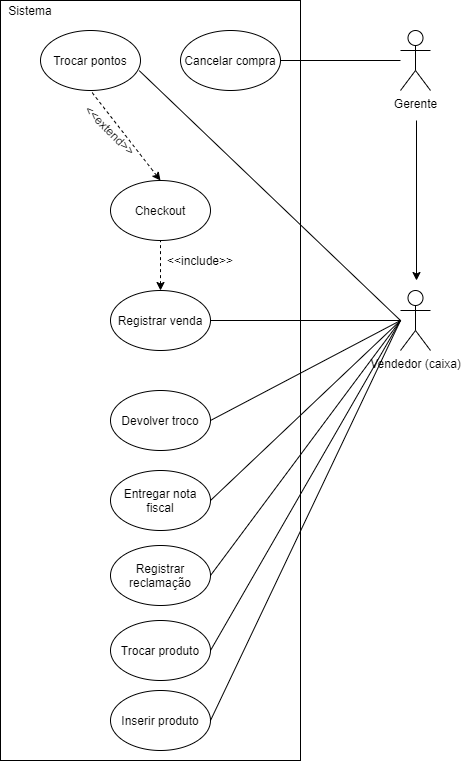

The diagram above was exported from draw.io. Its source (the exported page's mxGraphModel, read from the mxfile embedded in the PNG):
<mxGraphModel dx="1422" dy="762" grid="1" gridSize="10" guides="1" tooltips="1" connect="1" arrows="1" fold="1" page="1" pageScale="1" pageWidth="827" pageHeight="1169" math="0" shadow="0">
  <root>
    <mxCell id="0" />
    <mxCell id="1" parent="0" />
    <mxCell id="sEVx8r9qs4ksi1RGKafz-2" value="" style="rounded=0;whiteSpace=wrap;html=1;fillColor=none;" parent="1" vertex="1">
      <mxGeometry x="200" y="40" width="300" height="760" as="geometry" />
    </mxCell>
    <mxCell id="sEVx8r9qs4ksi1RGKafz-4" value="Sistema" style="text;html=1;strokeColor=none;fillColor=none;align=center;verticalAlign=middle;whiteSpace=wrap;rounded=0;" parent="1" vertex="1">
      <mxGeometry x="200" y="40" width="60" height="20" as="geometry" />
    </mxCell>
    <mxCell id="sEVx8r9qs4ksi1RGKafz-5" value="Checkout" style="ellipse;whiteSpace=wrap;html=1;fillColor=#FFFFFF;" parent="1" vertex="1">
      <mxGeometry x="310" y="220" width="100" height="60" as="geometry" />
    </mxCell>
    <mxCell id="sEVx8r9qs4ksi1RGKafz-7" value="Registrar venda" style="ellipse;whiteSpace=wrap;html=1;fillColor=#FFFFFF;" parent="1" vertex="1">
      <mxGeometry x="310" y="330" width="100" height="60" as="geometry" />
    </mxCell>
    <mxCell id="sEVx8r9qs4ksi1RGKafz-9" value="" style="endArrow=none;dashed=1;html=1;exitX=0.5;exitY=0;exitDx=0;exitDy=0;entryX=0.5;entryY=1;entryDx=0;entryDy=0;startArrow=classic;startFill=1;" parent="1" source="sEVx8r9qs4ksi1RGKafz-7" target="sEVx8r9qs4ksi1RGKafz-5" edge="1">
      <mxGeometry width="50" height="50" relative="1" as="geometry">
        <mxPoint x="90" y="400" as="sourcePoint" />
        <mxPoint x="140" y="350" as="targetPoint" />
      </mxGeometry>
    </mxCell>
    <mxCell id="sEVx8r9qs4ksi1RGKafz-10" value="Vendedor (caixa)" style="shape=umlActor;verticalLabelPosition=bottom;verticalAlign=top;html=1;outlineConnect=0;fillColor=#FFFFFF;" parent="1" vertex="1">
      <mxGeometry x="600" y="330" width="30" height="60" as="geometry" />
    </mxCell>
    <mxCell id="sEVx8r9qs4ksi1RGKafz-11" value="" style="endArrow=none;html=1;exitX=1;exitY=0.5;exitDx=0;exitDy=0;" parent="1" source="sEVx8r9qs4ksi1RGKafz-7" target="sEVx8r9qs4ksi1RGKafz-10" edge="1">
      <mxGeometry width="50" height="50" relative="1" as="geometry">
        <mxPoint x="370" y="410" as="sourcePoint" />
        <mxPoint x="520" y="320" as="targetPoint" />
      </mxGeometry>
    </mxCell>
    <mxCell id="sEVx8r9qs4ksi1RGKafz-12" value="&amp;lt;&amp;lt;include&amp;gt;&amp;gt;" style="text;html=1;strokeColor=none;fillColor=none;align=center;verticalAlign=middle;whiteSpace=wrap;rounded=0;" parent="1" vertex="1">
      <mxGeometry x="380" y="290" width="40" height="20" as="geometry" />
    </mxCell>
    <mxCell id="sEVx8r9qs4ksi1RGKafz-13" value="Cancelar compra" style="ellipse;whiteSpace=wrap;html=1;fillColor=#FFFFFF;" parent="1" vertex="1">
      <mxGeometry x="380" y="70" width="100" height="60" as="geometry" />
    </mxCell>
    <mxCell id="sEVx8r9qs4ksi1RGKafz-14" value="Devolver troco" style="ellipse;whiteSpace=wrap;html=1;fillColor=#FFFFFF;" parent="1" vertex="1">
      <mxGeometry x="310" y="430" width="100" height="60" as="geometry" />
    </mxCell>
    <mxCell id="sEVx8r9qs4ksi1RGKafz-15" value="" style="endArrow=none;html=1;exitX=1;exitY=0.5;exitDx=0;exitDy=0;" parent="1" source="sEVx8r9qs4ksi1RGKafz-14" edge="1">
      <mxGeometry width="50" height="50" relative="1" as="geometry">
        <mxPoint x="500" y="480" as="sourcePoint" />
        <mxPoint x="600" y="360" as="targetPoint" />
      </mxGeometry>
    </mxCell>
    <mxCell id="sEVx8r9qs4ksi1RGKafz-16" value="" style="endArrow=none;html=1;entryX=1;entryY=0.5;entryDx=0;entryDy=0;" parent="1" source="sEVx8r9qs4ksi1RGKafz-19" target="sEVx8r9qs4ksi1RGKafz-13" edge="1">
      <mxGeometry width="50" height="50" relative="1" as="geometry">
        <mxPoint x="120" y="210" as="sourcePoint" />
        <mxPoint x="370" y="110" as="targetPoint" />
      </mxGeometry>
    </mxCell>
    <mxCell id="sEVx8r9qs4ksi1RGKafz-18" value="Trocar pontos" style="ellipse;whiteSpace=wrap;html=1;fillColor=#FFFFFF;" parent="1" vertex="1">
      <mxGeometry x="240" y="70" width="100" height="60" as="geometry" />
    </mxCell>
    <mxCell id="sEVx8r9qs4ksi1RGKafz-19" value="Gerente" style="shape=umlActor;verticalLabelPosition=bottom;verticalAlign=top;html=1;outlineConnect=0;fillColor=#FFFFFF;" parent="1" vertex="1">
      <mxGeometry x="600" y="70" width="30" height="60" as="geometry" />
    </mxCell>
    <mxCell id="uikoGhSVsvncOF7xDbcz-2" value="" style="endArrow=none;dashed=1;html=1;entryX=0.5;entryY=1;entryDx=0;entryDy=0;exitX=0.5;exitY=0;exitDx=0;exitDy=0;startArrow=classic;startFill=1;" parent="1" source="sEVx8r9qs4ksi1RGKafz-5" target="sEVx8r9qs4ksi1RGKafz-18" edge="1">
      <mxGeometry width="50" height="50" relative="1" as="geometry">
        <mxPoint x="240" y="200" as="sourcePoint" />
        <mxPoint x="290" y="150" as="targetPoint" />
      </mxGeometry>
    </mxCell>
    <mxCell id="uikoGhSVsvncOF7xDbcz-3" value="&amp;lt;&amp;lt;extend&amp;gt;&amp;gt;" style="text;html=1;strokeColor=none;fillColor=none;align=center;verticalAlign=middle;whiteSpace=wrap;rounded=0;rotation=45;" parent="1" vertex="1">
      <mxGeometry x="290" y="160" width="40" height="20" as="geometry" />
    </mxCell>
    <mxCell id="uikoGhSVsvncOF7xDbcz-5" value="Entregar nota fiscal" style="ellipse;whiteSpace=wrap;html=1;fillColor=#FFFFFF;" parent="1" vertex="1">
      <mxGeometry x="310" y="510" width="100" height="60" as="geometry" />
    </mxCell>
    <mxCell id="uikoGhSVsvncOF7xDbcz-6" value="" style="endArrow=none;html=1;entryX=1;entryY=0.5;entryDx=0;entryDy=0;" parent="1" target="uikoGhSVsvncOF7xDbcz-5" edge="1">
      <mxGeometry width="50" height="50" relative="1" as="geometry">
        <mxPoint x="600" y="360" as="sourcePoint" />
        <mxPoint x="650" y="490" as="targetPoint" />
      </mxGeometry>
    </mxCell>
    <mxCell id="uikoGhSVsvncOF7xDbcz-11" value="Registrar reclamação" style="ellipse;whiteSpace=wrap;html=1;fillColor=#FFFFFF;" parent="1" vertex="1">
      <mxGeometry x="310" y="585" width="100" height="60" as="geometry" />
    </mxCell>
    <mxCell id="uikoGhSVsvncOF7xDbcz-13" value="Trocar produto" style="ellipse;whiteSpace=wrap;html=1;fillColor=#FFFFFF;" parent="1" vertex="1">
      <mxGeometry x="310" y="660" width="100" height="60" as="geometry" />
    </mxCell>
    <mxCell id="svmMFvzX8mUsV87YP9cW-3" value="" style="endArrow=classic;html=1;" parent="1" edge="1">
      <mxGeometry width="50" height="50" relative="1" as="geometry">
        <mxPoint x="616" y="160" as="sourcePoint" />
        <mxPoint x="616" y="320" as="targetPoint" />
      </mxGeometry>
    </mxCell>
    <mxCell id="svmMFvzX8mUsV87YP9cW-5" value="" style="endArrow=none;html=1;exitX=1;exitY=0.5;exitDx=0;exitDy=0;" parent="1" source="uikoGhSVsvncOF7xDbcz-11" edge="1">
      <mxGeometry width="50" height="50" relative="1" as="geometry">
        <mxPoint x="520" y="530" as="sourcePoint" />
        <mxPoint x="600" y="360" as="targetPoint" />
      </mxGeometry>
    </mxCell>
    <mxCell id="svmMFvzX8mUsV87YP9cW-6" value="" style="endArrow=none;html=1;exitX=1;exitY=0.5;exitDx=0;exitDy=0;" parent="1" source="uikoGhSVsvncOF7xDbcz-13" edge="1">
      <mxGeometry width="50" height="50" relative="1" as="geometry">
        <mxPoint x="520" y="530" as="sourcePoint" />
        <mxPoint x="600" y="360" as="targetPoint" />
      </mxGeometry>
    </mxCell>
    <mxCell id="svmMFvzX8mUsV87YP9cW-11" value="Inserir produto" style="ellipse;whiteSpace=wrap;html=1;" parent="1" vertex="1">
      <mxGeometry x="310" y="730" width="100" height="60" as="geometry" />
    </mxCell>
    <mxCell id="svmMFvzX8mUsV87YP9cW-12" value="" style="endArrow=none;html=1;exitX=1;exitY=0.5;exitDx=0;exitDy=0;" parent="1" source="svmMFvzX8mUsV87YP9cW-11" edge="1">
      <mxGeometry width="50" height="50" relative="1" as="geometry">
        <mxPoint x="520" y="650" as="sourcePoint" />
        <mxPoint x="600" y="360" as="targetPoint" />
      </mxGeometry>
    </mxCell>
    <mxCell id="svmMFvzX8mUsV87YP9cW-13" value="" style="endArrow=none;html=1;exitX=0.988;exitY=0.67;exitDx=0;exitDy=0;exitPerimeter=0;" parent="1" source="sEVx8r9qs4ksi1RGKafz-18" edge="1">
      <mxGeometry width="50" height="50" relative="1" as="geometry">
        <mxPoint x="520" y="260" as="sourcePoint" />
        <mxPoint x="600" y="360" as="targetPoint" />
      </mxGeometry>
    </mxCell>
  </root>
</mxGraphModel>